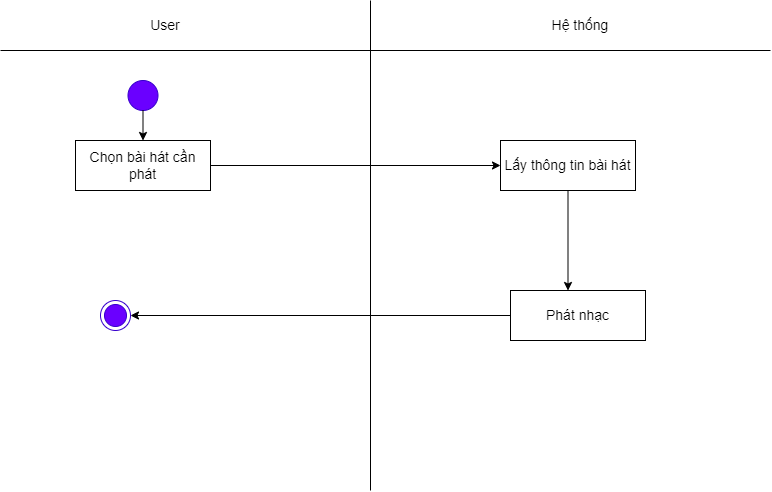

The diagram above was exported from draw.io. Its source (the exported page's mxGraphModel, read from the mxfile embedded in the PNG):
<mxGraphModel dx="870" dy="426" grid="1" gridSize="10" guides="1" tooltips="1" connect="1" arrows="1" fold="1" page="1" pageScale="1" pageWidth="827" pageHeight="1169" math="0" shadow="0">
  <root>
    <mxCell id="0" />
    <mxCell id="1" parent="0" />
    <mxCell id="_XIjYbeCVzjOd8hVF_GD-1" value="" style="endArrow=none;html=1;rounded=0;fontSize=14;" parent="1" edge="1">
      <mxGeometry width="50" height="50" relative="1" as="geometry">
        <mxPoint x="410" y="530" as="sourcePoint" />
        <mxPoint x="410" y="40" as="targetPoint" />
      </mxGeometry>
    </mxCell>
    <mxCell id="_XIjYbeCVzjOd8hVF_GD-2" value="Hệ thống" style="text;html=1;strokeColor=none;fillColor=none;align=center;verticalAlign=middle;whiteSpace=wrap;rounded=0;fontSize=14;" parent="1" vertex="1">
      <mxGeometry x="590" y="50" width="60" height="30" as="geometry" />
    </mxCell>
    <mxCell id="_XIjYbeCVzjOd8hVF_GD-3" value="User" style="text;html=1;strokeColor=none;fillColor=none;align=center;verticalAlign=middle;whiteSpace=wrap;rounded=0;fontSize=14;" parent="1" vertex="1">
      <mxGeometry x="140" y="50" width="130" height="30" as="geometry" />
    </mxCell>
    <mxCell id="_XIjYbeCVzjOd8hVF_GD-4" value="" style="ellipse;html=1;shape=endState;fillColor=#6a00ff;strokeColor=#3700CC;fontColor=#ffffff;fontSize=14;" parent="1" vertex="1">
      <mxGeometry x="140" y="340" width="30" height="30" as="geometry" />
    </mxCell>
    <mxCell id="_XIjYbeCVzjOd8hVF_GD-5" value="" style="ellipse;whiteSpace=wrap;html=1;aspect=fixed;fillColor=#6a00ff;fontColor=#ffffff;strokeColor=#3700CC;fontSize=14;" parent="1" vertex="1">
      <mxGeometry x="167.5" y="120" width="30" height="30" as="geometry" />
    </mxCell>
    <mxCell id="_XIjYbeCVzjOd8hVF_GD-6" value="Chọn bài hát cần phát" style="rounded=0;whiteSpace=wrap;html=1;fontSize=14;" parent="1" vertex="1">
      <mxGeometry x="115" y="180" width="135" height="50" as="geometry" />
    </mxCell>
    <mxCell id="_XIjYbeCVzjOd8hVF_GD-7" value="Lấy thông tin bài hát" style="rounded=0;whiteSpace=wrap;html=1;fontSize=14;" parent="1" vertex="1">
      <mxGeometry x="540" y="180" width="135" height="50" as="geometry" />
    </mxCell>
    <mxCell id="_XIjYbeCVzjOd8hVF_GD-9" value="" style="endArrow=classic;html=1;rounded=0;exitX=0.5;exitY=1;exitDx=0;exitDy=0;entryX=0.5;entryY=0;entryDx=0;entryDy=0;fontSize=14;" parent="1" source="_XIjYbeCVzjOd8hVF_GD-7" edge="1">
      <mxGeometry width="50" height="50" relative="1" as="geometry">
        <mxPoint x="400" y="320" as="sourcePoint" />
        <mxPoint x="607.5" y="330" as="targetPoint" />
      </mxGeometry>
    </mxCell>
    <mxCell id="_XIjYbeCVzjOd8hVF_GD-11" value="" style="endArrow=classic;html=1;rounded=0;exitX=0.5;exitY=1;exitDx=0;exitDy=0;entryX=0.5;entryY=0;entryDx=0;entryDy=0;fontSize=14;" parent="1" source="_XIjYbeCVzjOd8hVF_GD-5" target="_XIjYbeCVzjOd8hVF_GD-6" edge="1">
      <mxGeometry width="50" height="50" relative="1" as="geometry">
        <mxPoint x="400" y="320" as="sourcePoint" />
        <mxPoint x="450" y="270" as="targetPoint" />
      </mxGeometry>
    </mxCell>
    <mxCell id="_XIjYbeCVzjOd8hVF_GD-12" value="" style="endArrow=none;html=1;rounded=0;fontSize=14;" parent="1" edge="1">
      <mxGeometry width="50" height="50" relative="1" as="geometry">
        <mxPoint x="40" y="90" as="sourcePoint" />
        <mxPoint x="810" y="90" as="targetPoint" />
      </mxGeometry>
    </mxCell>
    <mxCell id="_XIjYbeCVzjOd8hVF_GD-13" value="" style="endArrow=classic;html=1;rounded=0;exitX=1;exitY=0.5;exitDx=0;exitDy=0;entryX=0;entryY=0.5;entryDx=0;entryDy=0;fontSize=14;" parent="1" source="_XIjYbeCVzjOd8hVF_GD-6" target="_XIjYbeCVzjOd8hVF_GD-7" edge="1">
      <mxGeometry width="50" height="50" relative="1" as="geometry">
        <mxPoint x="400" y="330" as="sourcePoint" />
        <mxPoint x="450" y="280" as="targetPoint" />
      </mxGeometry>
    </mxCell>
    <mxCell id="_XIjYbeCVzjOd8hVF_GD-17" value="" style="endArrow=classic;html=1;rounded=0;exitX=0;exitY=0.5;exitDx=0;exitDy=0;entryX=1;entryY=0.5;entryDx=0;entryDy=0;fontSize=14;" parent="1" source="_XIjYbeCVzjOd8hVF_GD-20" target="_XIjYbeCVzjOd8hVF_GD-4" edge="1">
      <mxGeometry width="50" height="50" relative="1" as="geometry">
        <mxPoint x="540" y="355" as="sourcePoint" />
        <mxPoint x="385" y="475" as="targetPoint" />
      </mxGeometry>
    </mxCell>
    <mxCell id="_XIjYbeCVzjOd8hVF_GD-20" value="Phát nhạc" style="rounded=0;whiteSpace=wrap;html=1;fontSize=14;" parent="1" vertex="1">
      <mxGeometry x="550" y="330" width="135" height="50" as="geometry" />
    </mxCell>
  </root>
</mxGraphModel>